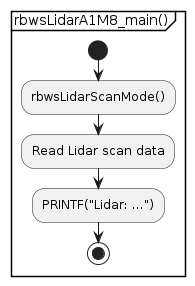

The diagram above was rendered by PlantUML. Its source (embedded in the PNG):
@startuml
partition "rbwsLidarA1M8_main()" {
  start
  :rbwsLidarScanMode();
  :Read Lidar scan data;
  :PRINTF("Lidar: ...");
  stop
}
@enduml